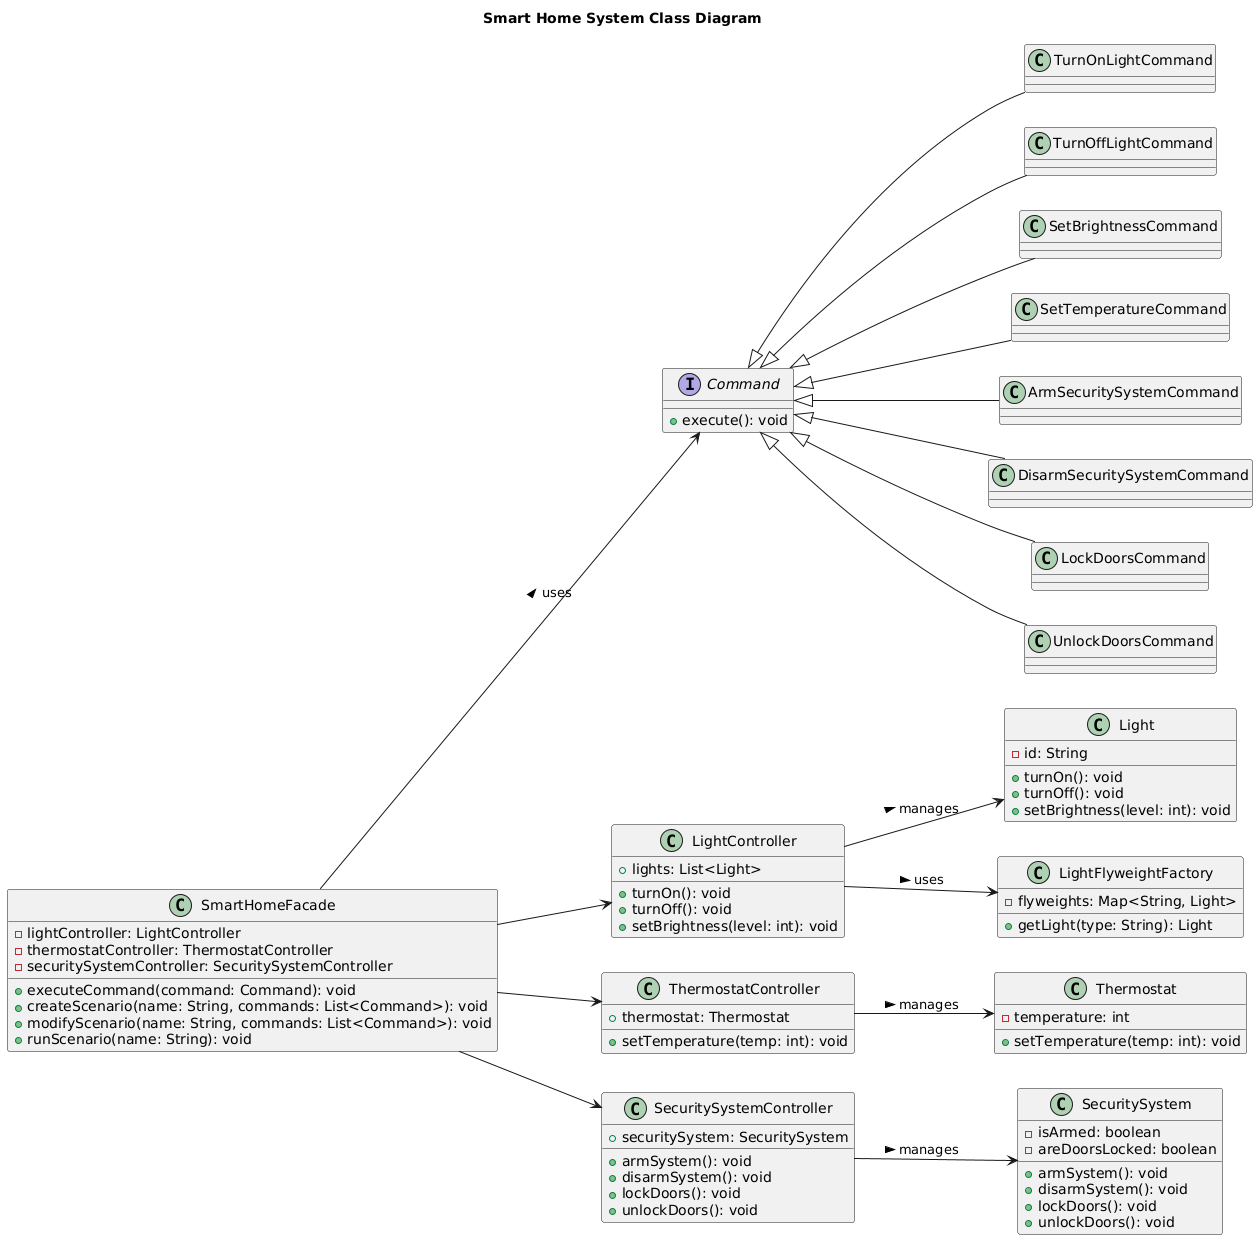

The diagram above was rendered by PlantUML. Its source (embedded in the PNG):
@startuml
left to right direction
title Smart Home System Class Diagram
class SmartHomeFacade {
    -lightController: LightController
    -thermostatController: ThermostatController
    -securitySystemController: SecuritySystemController

    +executeCommand(command: Command): void
    +createScenario(name: String, commands: List<Command>): void
    +modifyScenario(name: String, commands: List<Command>): void
    +runScenario(name: String): void
}

interface Command {
    +execute(): void
}

class LightController {
    +lights: List<Light>
    +turnOn(): void
    +turnOff(): void
    +setBrightness(level: int): void
}

class ThermostatController {
    +thermostat: Thermostat
    +setTemperature(temp: int): void
}

class SecuritySystemController {
    +securitySystem: SecuritySystem
    +armSystem(): void
    +disarmSystem(): void
    +lockDoors(): void
    +unlockDoors(): void
}

class Light {
    -id: String
    +turnOn(): void
    +turnOff(): void
    +setBrightness(level: int): void
}

class Thermostat {
    -temperature: int
    +setTemperature(temp: int): void
}

class SecuritySystem {
    -isArmed: boolean
    -areDoorsLocked: boolean
    +armSystem(): void
    +disarmSystem(): void
    +lockDoors(): void
    +unlockDoors(): void
}

class LightFlyweightFactory {
    -flyweights: Map<String, Light>
    +getLight(type: String): Light
}

SmartHomeFacade --> Command : uses >
SmartHomeFacade --> LightController
SmartHomeFacade --> ThermostatController
SmartHomeFacade --> SecuritySystemController

LightController --> Light : manages >
LightController --> LightFlyweightFactory : uses >

ThermostatController --> Thermostat : manages >
SecuritySystemController --> SecuritySystem : manages >

Command <|-- TurnOnLightCommand
Command <|-- TurnOffLightCommand
Command <|-- SetBrightnessCommand
Command <|-- SetTemperatureCommand
Command <|-- ArmSecuritySystemCommand
Command <|-- DisarmSecuritySystemCommand
Command <|-- LockDoorsCommand
Command <|-- UnlockDoorsCommand
@enduml